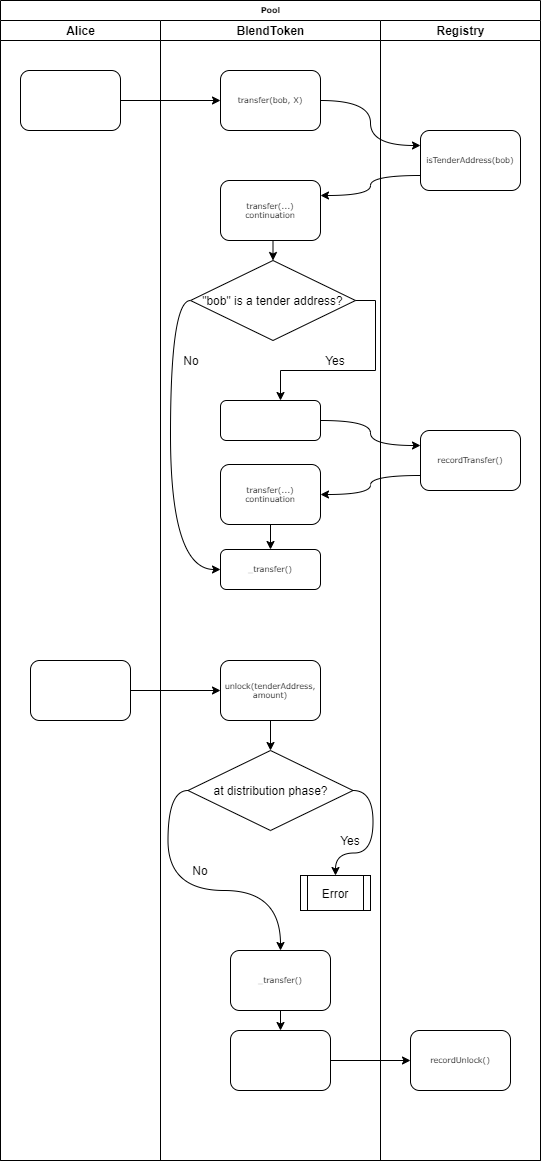

The diagram above was exported from draw.io. Its source (the exported page's mxGraphModel, read from the mxfile embedded in the PNG):
<mxGraphModel dx="868" dy="443" grid="1" gridSize="10" guides="1" tooltips="1" connect="1" arrows="1" fold="1" page="1" pageScale="1" pageWidth="1100" pageHeight="850" background="#ffffff" math="0" shadow="0">
  <root>
    <mxCell id="0" />
    <mxCell id="1" parent="0" />
    <mxCell id="77e6c97f196da883-1" value="Pool" style="swimlane;html=1;childLayout=stackLayout;startSize=20;rounded=0;shadow=0;labelBackgroundColor=none;strokeWidth=1;fontFamily=Verdana;fontSize=8;align=center;" parent="1" vertex="1">
      <mxGeometry x="70" y="40" width="540" height="1160" as="geometry" />
    </mxCell>
    <mxCell id="77e6c97f196da883-2" value="Alice" style="swimlane;html=1;startSize=20;" parent="77e6c97f196da883-1" vertex="1">
      <mxGeometry y="20" width="160" height="1140" as="geometry" />
    </mxCell>
    <mxCell id="llPAAGEb1cNUduarC2dm-2" value="" style="rounded=1;whiteSpace=wrap;html=1;shadow=0;labelBackgroundColor=none;strokeWidth=1;fontFamily=Verdana;fontSize=8;align=center;" parent="77e6c97f196da883-2" vertex="1">
      <mxGeometry x="20" y="50" width="100" height="60" as="geometry" />
    </mxCell>
    <mxCell id="6nYElobDzQ7BjFCasBia-19" value="" style="rounded=1;whiteSpace=wrap;html=1;shadow=0;labelBackgroundColor=none;strokeWidth=1;fontFamily=Verdana;fontSize=8;align=center;" vertex="1" parent="77e6c97f196da883-2">
      <mxGeometry x="30" y="640" width="100" height="60" as="geometry" />
    </mxCell>
    <mxCell id="77e6c97f196da883-26" style="edgeStyle=orthogonalEdgeStyle;rounded=1;html=1;labelBackgroundColor=none;startArrow=none;startFill=0;startSize=5;endArrow=classicThin;endFill=1;endSize=5;jettySize=auto;orthogonalLoop=1;strokeWidth=1;fontFamily=Verdana;fontSize=8" parent="77e6c97f196da883-1" edge="1">
      <mxGeometry relative="1" as="geometry">
        <mxPoint x="120" y="115" as="sourcePoint" />
      </mxGeometry>
    </mxCell>
    <mxCell id="77e6c97f196da883-28" style="edgeStyle=orthogonalEdgeStyle;rounded=1;html=1;labelBackgroundColor=none;startArrow=none;startFill=0;startSize=5;endArrow=classicThin;endFill=1;endSize=5;jettySize=auto;orthogonalLoop=1;strokeWidth=1;fontFamily=Verdana;fontSize=8" parent="77e6c97f196da883-1" edge="1">
      <mxGeometry relative="1" as="geometry">
        <mxPoint x="120" y="205" as="sourcePoint" />
      </mxGeometry>
    </mxCell>
    <mxCell id="77e6c97f196da883-3" value="BlendToken" style="swimlane;html=1;startSize=20;" parent="77e6c97f196da883-1" vertex="1">
      <mxGeometry x="160" y="20" width="220" height="1140" as="geometry" />
    </mxCell>
    <mxCell id="6nYElobDzQ7BjFCasBia-18" value="No" style="text;html=1;strokeColor=none;fillColor=none;align=center;verticalAlign=middle;whiteSpace=wrap;rounded=0;" vertex="1" parent="77e6c97f196da883-3">
      <mxGeometry x="11" y="330" width="40" height="20" as="geometry" />
    </mxCell>
    <mxCell id="6nYElobDzQ7BjFCasBia-35" value="No" style="text;html=1;strokeColor=none;fillColor=none;align=center;verticalAlign=middle;whiteSpace=wrap;rounded=0;" vertex="1" parent="77e6c97f196da883-3">
      <mxGeometry x="20" y="840" width="40" height="20" as="geometry" />
    </mxCell>
    <mxCell id="6nYElobDzQ7BjFCasBia-14" value="&lt;span&gt;transfer(...)&lt;/span&gt;&lt;br&gt;&lt;span&gt;continuation&lt;/span&gt;" style="rounded=1;whiteSpace=wrap;html=1;shadow=0;labelBackgroundColor=none;strokeWidth=1;fontFamily=Verdana;fontSize=8;align=center;" vertex="1" parent="77e6c97f196da883-3">
      <mxGeometry x="60" y="444" width="100" height="60" as="geometry" />
    </mxCell>
    <mxCell id="6nYElobDzQ7BjFCasBia-11" style="edgeStyle=orthogonalEdgeStyle;rounded=0;orthogonalLoop=1;jettySize=auto;html=1;exitX=0.5;exitY=1;exitDx=0;exitDy=0;entryX=0.5;entryY=0;entryDx=0;entryDy=0;" edge="1" parent="77e6c97f196da883-3" source="llPAAGEb1cNUduarC2dm-7" target="6nYElobDzQ7BjFCasBia-6">
      <mxGeometry relative="1" as="geometry" />
    </mxCell>
    <mxCell id="llPAAGEb1cNUduarC2dm-7" value="transfer(...)&lt;br&gt;continuation" style="rounded=1;whiteSpace=wrap;html=1;shadow=0;labelBackgroundColor=none;strokeWidth=1;fontFamily=Verdana;fontSize=8;align=center;" parent="77e6c97f196da883-3" vertex="1">
      <mxGeometry x="60" y="160" width="100" height="60" as="geometry" />
    </mxCell>
    <mxCell id="llPAAGEb1cNUduarC2dm-3" value="transfer(bob, X)" style="rounded=1;whiteSpace=wrap;html=1;shadow=0;labelBackgroundColor=none;strokeWidth=1;fontFamily=Verdana;fontSize=8;align=center;" parent="77e6c97f196da883-3" vertex="1">
      <mxGeometry x="60" y="50" width="100" height="60" as="geometry" />
    </mxCell>
    <mxCell id="6nYElobDzQ7BjFCasBia-17" style="edgeStyle=orthogonalEdgeStyle;curved=1;rounded=0;orthogonalLoop=1;jettySize=auto;html=1;exitX=0;exitY=0.5;exitDx=0;exitDy=0;entryX=0;entryY=0.5;entryDx=0;entryDy=0;" edge="1" parent="77e6c97f196da883-3" source="6nYElobDzQ7BjFCasBia-6" target="6nYElobDzQ7BjFCasBia-15">
      <mxGeometry relative="1" as="geometry" />
    </mxCell>
    <mxCell id="6nYElobDzQ7BjFCasBia-6" value="&quot;bob&quot; is a tender address?" style="rhombus;whiteSpace=wrap;html=1;" vertex="1" parent="77e6c97f196da883-3">
      <mxGeometry x="30" y="240" width="165" height="80" as="geometry" />
    </mxCell>
    <mxCell id="6nYElobDzQ7BjFCasBia-16" style="edgeStyle=orthogonalEdgeStyle;curved=1;rounded=0;orthogonalLoop=1;jettySize=auto;html=1;exitX=0.5;exitY=1;exitDx=0;exitDy=0;" edge="1" parent="77e6c97f196da883-3" source="6nYElobDzQ7BjFCasBia-14" target="6nYElobDzQ7BjFCasBia-15">
      <mxGeometry relative="1" as="geometry" />
    </mxCell>
    <mxCell id="6nYElobDzQ7BjFCasBia-15" value="_transfer()" style="rounded=1;whiteSpace=wrap;html=1;shadow=0;labelBackgroundColor=none;strokeWidth=1;fontFamily=Verdana;fontSize=8;align=center;" vertex="1" parent="77e6c97f196da883-3">
      <mxGeometry x="60" y="529" width="100" height="40" as="geometry" />
    </mxCell>
    <mxCell id="6nYElobDzQ7BjFCasBia-8" value="" style="rounded=1;whiteSpace=wrap;html=1;shadow=0;labelBackgroundColor=none;strokeWidth=1;fontFamily=Verdana;fontSize=8;align=center;" vertex="1" parent="77e6c97f196da883-3">
      <mxGeometry x="60" y="380" width="100" height="40" as="geometry" />
    </mxCell>
    <mxCell id="6nYElobDzQ7BjFCasBia-42" style="edgeStyle=orthogonalEdgeStyle;curved=1;rounded=0;orthogonalLoop=1;jettySize=auto;html=1;exitX=0.5;exitY=1;exitDx=0;exitDy=0;entryX=0.5;entryY=0;entryDx=0;entryDy=0;" edge="1" parent="77e6c97f196da883-3" source="6nYElobDzQ7BjFCasBia-20" target="6nYElobDzQ7BjFCasBia-22">
      <mxGeometry relative="1" as="geometry" />
    </mxCell>
    <mxCell id="6nYElobDzQ7BjFCasBia-20" value="unlock(tenderAddress, amount)" style="rounded=1;whiteSpace=wrap;html=1;shadow=0;labelBackgroundColor=none;strokeWidth=1;fontFamily=Verdana;fontSize=8;align=center;" vertex="1" parent="77e6c97f196da883-3">
      <mxGeometry x="60" y="640" width="100" height="60" as="geometry" />
    </mxCell>
    <mxCell id="6nYElobDzQ7BjFCasBia-22" value="at distribution phase?" style="rhombus;whiteSpace=wrap;html=1;" vertex="1" parent="77e6c97f196da883-3">
      <mxGeometry x="27.5" y="730" width="165" height="80" as="geometry" />
    </mxCell>
    <mxCell id="6nYElobDzQ7BjFCasBia-36" value="_transfer()" style="rounded=1;whiteSpace=wrap;html=1;shadow=0;labelBackgroundColor=none;strokeWidth=1;fontFamily=Verdana;fontSize=8;align=center;" vertex="1" parent="77e6c97f196da883-3">
      <mxGeometry x="70" y="930" width="100" height="60" as="geometry" />
    </mxCell>
    <mxCell id="6nYElobDzQ7BjFCasBia-9" value="Yes" style="text;html=1;strokeColor=none;fillColor=none;align=center;verticalAlign=middle;whiteSpace=wrap;rounded=0;" vertex="1" parent="77e6c97f196da883-3">
      <mxGeometry x="155" y="330" width="40" height="20" as="geometry" />
    </mxCell>
    <mxCell id="6nYElobDzQ7BjFCasBia-26" value="Yes" style="text;html=1;strokeColor=none;fillColor=none;align=center;verticalAlign=middle;whiteSpace=wrap;rounded=0;" vertex="1" parent="77e6c97f196da883-3">
      <mxGeometry x="170" y="810" width="40" height="20" as="geometry" />
    </mxCell>
    <mxCell id="PkHkptN8wct7WtOEVvoM-27" style="edgeStyle=orthogonalEdgeStyle;curved=1;rounded=0;orthogonalLoop=1;jettySize=auto;html=1;exitX=1;exitY=0.5;exitDx=0;exitDy=0;entryX=0;entryY=0.5;entryDx=0;entryDy=0;" parent="77e6c97f196da883-1" edge="1">
      <mxGeometry relative="1" as="geometry">
        <mxPoint x="220" y="910" as="targetPoint" />
      </mxGeometry>
    </mxCell>
    <mxCell id="PkHkptN8wct7WtOEVvoM-29" style="edgeStyle=orthogonalEdgeStyle;curved=1;rounded=0;orthogonalLoop=1;jettySize=auto;html=1;exitX=1;exitY=0.5;exitDx=0;exitDy=0;entryX=0;entryY=0.5;entryDx=0;entryDy=0;" parent="77e6c97f196da883-1" edge="1">
      <mxGeometry relative="1" as="geometry">
        <mxPoint x="420" y="910" as="targetPoint" />
      </mxGeometry>
    </mxCell>
    <mxCell id="llPAAGEb1cNUduarC2dm-5" style="edgeStyle=orthogonalEdgeStyle;rounded=0;orthogonalLoop=1;jettySize=auto;html=1;exitX=1;exitY=0.5;exitDx=0;exitDy=0;" parent="77e6c97f196da883-1" source="llPAAGEb1cNUduarC2dm-2" target="llPAAGEb1cNUduarC2dm-3" edge="1">
      <mxGeometry relative="1" as="geometry" />
    </mxCell>
    <mxCell id="llPAAGEb1cNUduarC2dm-13" style="edgeStyle=orthogonalEdgeStyle;curved=1;rounded=0;orthogonalLoop=1;jettySize=auto;html=1;exitX=1;exitY=0.5;exitDx=0;exitDy=0;entryX=0;entryY=0.25;entryDx=0;entryDy=0;" parent="77e6c97f196da883-1" source="llPAAGEb1cNUduarC2dm-3" target="llPAAGEb1cNUduarC2dm-11" edge="1">
      <mxGeometry relative="1" as="geometry" />
    </mxCell>
    <mxCell id="llPAAGEb1cNUduarC2dm-14" style="edgeStyle=orthogonalEdgeStyle;curved=1;rounded=0;orthogonalLoop=1;jettySize=auto;html=1;exitX=0;exitY=0.75;exitDx=0;exitDy=0;entryX=1;entryY=0.25;entryDx=0;entryDy=0;" parent="77e6c97f196da883-1" source="llPAAGEb1cNUduarC2dm-11" target="llPAAGEb1cNUduarC2dm-7" edge="1">
      <mxGeometry relative="1" as="geometry" />
    </mxCell>
    <mxCell id="77e6c97f196da883-5" value="Registry" style="swimlane;html=1;startSize=20;" parent="77e6c97f196da883-1" vertex="1">
      <mxGeometry x="380" y="20" width="160" height="1140" as="geometry" />
    </mxCell>
    <mxCell id="6nYElobDzQ7BjFCasBia-39" value="recordUnlock()" style="rounded=1;whiteSpace=wrap;html=1;shadow=0;labelBackgroundColor=none;strokeWidth=1;fontFamily=Verdana;fontSize=8;align=center;" vertex="1" parent="77e6c97f196da883-5">
      <mxGeometry x="30" y="1010" width="100" height="60" as="geometry" />
    </mxCell>
    <mxCell id="6nYElobDzQ7BjFCasBia-10" value="recordTransfer()" style="rounded=1;whiteSpace=wrap;html=1;shadow=0;labelBackgroundColor=none;strokeWidth=1;fontFamily=Verdana;fontSize=8;align=center;" vertex="1" parent="77e6c97f196da883-5">
      <mxGeometry x="40" y="410" width="100" height="60" as="geometry" />
    </mxCell>
    <mxCell id="llPAAGEb1cNUduarC2dm-11" value="isTenderAddress(bob)" style="rounded=1;whiteSpace=wrap;html=1;shadow=0;labelBackgroundColor=none;strokeWidth=1;fontFamily=Verdana;fontSize=8;align=center;" parent="77e6c97f196da883-5" vertex="1">
      <mxGeometry x="40" y="110" width="100" height="60" as="geometry" />
    </mxCell>
    <mxCell id="6nYElobDzQ7BjFCasBia-12" style="edgeStyle=orthogonalEdgeStyle;rounded=0;orthogonalLoop=1;jettySize=auto;html=1;exitX=1;exitY=0.5;exitDx=0;exitDy=0;entryX=0;entryY=0.25;entryDx=0;entryDy=0;curved=1;" edge="1" parent="77e6c97f196da883-1" source="6nYElobDzQ7BjFCasBia-8" target="6nYElobDzQ7BjFCasBia-10">
      <mxGeometry relative="1" as="geometry" />
    </mxCell>
    <mxCell id="6nYElobDzQ7BjFCasBia-13" style="edgeStyle=orthogonalEdgeStyle;curved=1;rounded=0;orthogonalLoop=1;jettySize=auto;html=1;exitX=0;exitY=0.75;exitDx=0;exitDy=0;entryX=1;entryY=0.5;entryDx=0;entryDy=0;" edge="1" parent="77e6c97f196da883-1" source="6nYElobDzQ7BjFCasBia-10" target="6nYElobDzQ7BjFCasBia-14">
      <mxGeometry relative="1" as="geometry">
        <mxPoint x="320" y="475" as="targetPoint" />
      </mxGeometry>
    </mxCell>
    <mxCell id="6nYElobDzQ7BjFCasBia-21" style="edgeStyle=orthogonalEdgeStyle;curved=1;rounded=0;orthogonalLoop=1;jettySize=auto;html=1;exitX=1;exitY=0.5;exitDx=0;exitDy=0;entryX=0;entryY=0.5;entryDx=0;entryDy=0;" edge="1" parent="77e6c97f196da883-1" source="6nYElobDzQ7BjFCasBia-19" target="6nYElobDzQ7BjFCasBia-20">
      <mxGeometry relative="1" as="geometry" />
    </mxCell>
    <mxCell id="PkHkptN8wct7WtOEVvoM-7" style="edgeStyle=orthogonalEdgeStyle;rounded=0;orthogonalLoop=1;jettySize=auto;html=1;exitX=1;exitY=0.5;exitDx=0;exitDy=0;entryX=0;entryY=0.25;entryDx=0;entryDy=0;curved=1;" parent="1" edge="1">
      <mxGeometry relative="1" as="geometry">
        <mxPoint x="600" y="505" as="sourcePoint" />
      </mxGeometry>
    </mxCell>
    <mxCell id="PkHkptN8wct7WtOEVvoM-8" style="edgeStyle=orthogonalEdgeStyle;curved=1;rounded=0;orthogonalLoop=1;jettySize=auto;html=1;exitX=0;exitY=0.75;exitDx=0;exitDy=0;entryX=1;entryY=0.25;entryDx=0;entryDy=0;" parent="1" edge="1">
      <mxGeometry relative="1" as="geometry">
        <mxPoint x="600" y="560" as="targetPoint" />
      </mxGeometry>
    </mxCell>
    <mxCell id="6nYElobDzQ7BjFCasBia-7" style="edgeStyle=orthogonalEdgeStyle;rounded=0;orthogonalLoop=1;jettySize=auto;html=1;exitX=1;exitY=0.5;exitDx=0;exitDy=0;" edge="1" parent="1" source="6nYElobDzQ7BjFCasBia-6">
      <mxGeometry relative="1" as="geometry">
        <mxPoint x="350" y="440" as="targetPoint" />
      </mxGeometry>
    </mxCell>
    <mxCell id="6nYElobDzQ7BjFCasBia-23" style="edgeStyle=orthogonalEdgeStyle;curved=1;rounded=0;orthogonalLoop=1;jettySize=auto;html=1;exitX=0;exitY=0.5;exitDx=0;exitDy=0;" edge="1" parent="1" source="6nYElobDzQ7BjFCasBia-22">
      <mxGeometry relative="1" as="geometry">
        <mxPoint x="350" y="990" as="targetPoint" />
      </mxGeometry>
    </mxCell>
    <mxCell id="6nYElobDzQ7BjFCasBia-24" style="edgeStyle=orthogonalEdgeStyle;curved=1;rounded=0;orthogonalLoop=1;jettySize=auto;html=1;exitX=1;exitY=0.5;exitDx=0;exitDy=0;" edge="1" parent="1" source="6nYElobDzQ7BjFCasBia-22" target="6nYElobDzQ7BjFCasBia-25">
      <mxGeometry relative="1" as="geometry">
        <mxPoint x="380" y="920" as="targetPoint" />
      </mxGeometry>
    </mxCell>
    <mxCell id="6nYElobDzQ7BjFCasBia-25" value="Error" style="shape=process;whiteSpace=wrap;html=1;backgroundOutline=1;" vertex="1" parent="1">
      <mxGeometry x="370" y="915" width="70" height="35" as="geometry" />
    </mxCell>
    <mxCell id="6nYElobDzQ7BjFCasBia-41" style="edgeStyle=orthogonalEdgeStyle;curved=1;rounded=0;orthogonalLoop=1;jettySize=auto;html=1;exitX=1;exitY=0.5;exitDx=0;exitDy=0;" edge="1" parent="1" source="6nYElobDzQ7BjFCasBia-38" target="6nYElobDzQ7BjFCasBia-39">
      <mxGeometry relative="1" as="geometry" />
    </mxCell>
    <mxCell id="6nYElobDzQ7BjFCasBia-38" value="" style="rounded=1;whiteSpace=wrap;html=1;shadow=0;labelBackgroundColor=none;strokeWidth=1;fontFamily=Verdana;fontSize=8;align=center;" vertex="1" parent="1">
      <mxGeometry x="300" y="1070" width="100" height="60" as="geometry" />
    </mxCell>
    <mxCell id="6nYElobDzQ7BjFCasBia-40" style="edgeStyle=orthogonalEdgeStyle;curved=1;rounded=0;orthogonalLoop=1;jettySize=auto;html=1;exitX=0.5;exitY=1;exitDx=0;exitDy=0;entryX=0.5;entryY=0;entryDx=0;entryDy=0;" edge="1" parent="1" source="6nYElobDzQ7BjFCasBia-36" target="6nYElobDzQ7BjFCasBia-38">
      <mxGeometry relative="1" as="geometry" />
    </mxCell>
  </root>
</mxGraphModel>